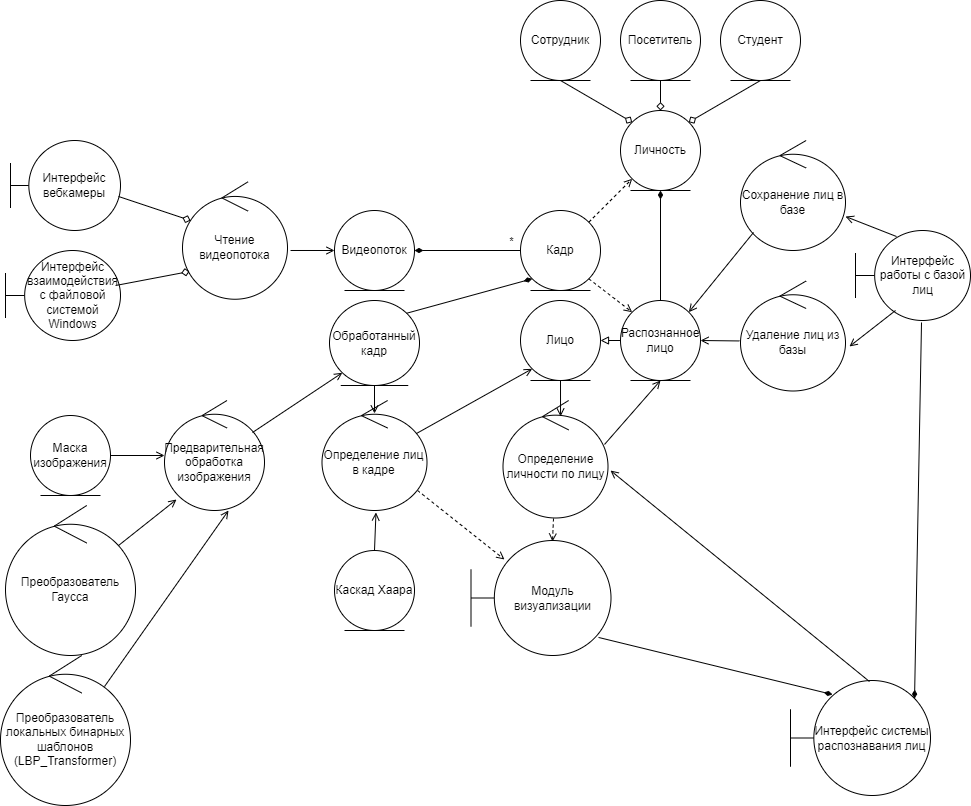

The diagram above was exported from draw.io. Its source (the exported page's mxGraphModel, read from the mxfile embedded in the PNG):
<mxGraphModel dx="3194" dy="2411" grid="1" gridSize="10" guides="1" tooltips="1" connect="1" arrows="1" fold="1" page="1" pageScale="1" pageWidth="827" pageHeight="1169" math="0" shadow="0">
  <root>
    <mxCell id="vtreF4qN5yqKiCPXSDTz-0" />
    <mxCell id="vtreF4qN5yqKiCPXSDTz-1" parent="vtreF4qN5yqKiCPXSDTz-0" />
    <mxCell id="vtreF4qN5yqKiCPXSDTz-44" value="Чтение видеопотока" style="ellipse;shape=umlControl;whiteSpace=wrap;html=1;strokeColor=default;" vertex="1" parent="vtreF4qN5yqKiCPXSDTz-1">
      <mxGeometry x="112" y="101.25" width="105" height="117.5" as="geometry" />
    </mxCell>
    <mxCell id="vtreF4qN5yqKiCPXSDTz-8" value="Интерфейс вебкамеры" style="shape=umlBoundary;whiteSpace=wrap;html=1;" vertex="1" parent="vtreF4qN5yqKiCPXSDTz-1">
      <mxGeometry x="-60" y="60" width="110" height="90" as="geometry" />
    </mxCell>
    <mxCell id="vtreF4qN5yqKiCPXSDTz-9" value="Интерфейс взаимодействия с файловой системой Windows" style="shape=umlBoundary;whiteSpace=wrap;html=1;" vertex="1" parent="vtreF4qN5yqKiCPXSDTz-1">
      <mxGeometry x="-65" y="170" width="115" height="90" as="geometry" />
    </mxCell>
    <mxCell id="vtreF4qN5yqKiCPXSDTz-32" style="edgeStyle=none;rounded=0;orthogonalLoop=1;jettySize=auto;html=1;exitX=0;exitY=0.5;exitDx=0;exitDy=0;entryX=1;entryY=0.5;entryDx=0;entryDy=0;endArrow=block;endFill=0;" edge="1" parent="vtreF4qN5yqKiCPXSDTz-1" source="vtreF4qN5yqKiCPXSDTz-12" target="vtreF4qN5yqKiCPXSDTz-13">
      <mxGeometry relative="1" as="geometry" />
    </mxCell>
    <mxCell id="vtreF4qN5yqKiCPXSDTz-12" value="Распознанное лицо" style="ellipse;shape=umlEntity;whiteSpace=wrap;html=1;" vertex="1" parent="vtreF4qN5yqKiCPXSDTz-1">
      <mxGeometry x="550" y="220" width="80" height="80" as="geometry" />
    </mxCell>
    <mxCell id="vtreF4qN5yqKiCPXSDTz-13" value="Лицо" style="ellipse;shape=umlEntity;whiteSpace=wrap;html=1;" vertex="1" parent="vtreF4qN5yqKiCPXSDTz-1">
      <mxGeometry x="450" y="220" width="80" height="80" as="geometry" />
    </mxCell>
    <mxCell id="vtreF4qN5yqKiCPXSDTz-14" value="Каскад Хаара" style="ellipse;shape=umlEntity;whiteSpace=wrap;html=1;" vertex="1" parent="vtreF4qN5yqKiCPXSDTz-1">
      <mxGeometry x="264" y="470" width="80" height="80" as="geometry" />
    </mxCell>
    <mxCell id="vtreF4qN5yqKiCPXSDTz-15" value="Маска изображения" style="ellipse;shape=umlEntity;whiteSpace=wrap;html=1;" vertex="1" parent="vtreF4qN5yqKiCPXSDTz-1">
      <mxGeometry x="-40" y="335" width="80" height="80" as="geometry" />
    </mxCell>
    <mxCell id="vtreF4qN5yqKiCPXSDTz-27" style="edgeStyle=none;rounded=0;orthogonalLoop=1;jettySize=auto;html=1;entryX=0;entryY=0;entryDx=0;entryDy=0;endArrow=diamond;endFill=0;exitX=0.5;exitY=1;exitDx=0;exitDy=0;" edge="1" parent="vtreF4qN5yqKiCPXSDTz-1" source="vtreF4qN5yqKiCPXSDTz-17" target="vtreF4qN5yqKiCPXSDTz-16">
      <mxGeometry relative="1" as="geometry">
        <mxPoint x="470" y="40" as="sourcePoint" />
      </mxGeometry>
    </mxCell>
    <mxCell id="vtreF4qN5yqKiCPXSDTz-16" value="Личность" style="ellipse;shape=umlEntity;whiteSpace=wrap;html=1;" vertex="1" parent="vtreF4qN5yqKiCPXSDTz-1">
      <mxGeometry x="550" y="30" width="80" height="80" as="geometry" />
    </mxCell>
    <mxCell id="vtreF4qN5yqKiCPXSDTz-17" value="Сотрудник" style="ellipse;shape=umlEntity;whiteSpace=wrap;html=1;" vertex="1" parent="vtreF4qN5yqKiCPXSDTz-1">
      <mxGeometry x="450" y="-80" width="80" height="80" as="geometry" />
    </mxCell>
    <mxCell id="vtreF4qN5yqKiCPXSDTz-18" value="Студент" style="ellipse;shape=umlEntity;whiteSpace=wrap;html=1;" vertex="1" parent="vtreF4qN5yqKiCPXSDTz-1">
      <mxGeometry x="650" y="-80" width="80" height="80" as="geometry" />
    </mxCell>
    <mxCell id="vtreF4qN5yqKiCPXSDTz-20" value="Интерфейс системы распознавания лиц" style="shape=umlBoundary;whiteSpace=wrap;html=1;" vertex="1" parent="vtreF4qN5yqKiCPXSDTz-1">
      <mxGeometry x="720" y="600" width="140" height="115" as="geometry" />
    </mxCell>
    <mxCell id="vtreF4qN5yqKiCPXSDTz-21" value="Модуль визуализации" style="shape=umlBoundary;whiteSpace=wrap;html=1;" vertex="1" parent="vtreF4qN5yqKiCPXSDTz-1">
      <mxGeometry x="400.5" y="460" width="140" height="115" as="geometry" />
    </mxCell>
    <mxCell id="vtreF4qN5yqKiCPXSDTz-23" value="Преобразователь локальных бинарных шаблонов (LBP_Transformer)" style="ellipse;shape=umlControl;whiteSpace=wrap;html=1;strokeColor=default;" vertex="1" parent="vtreF4qN5yqKiCPXSDTz-1">
      <mxGeometry x="-70" y="575" width="130" height="150" as="geometry" />
    </mxCell>
    <mxCell id="vtreF4qN5yqKiCPXSDTz-24" value="Определение лиц в кадре" style="ellipse;shape=umlControl;whiteSpace=wrap;html=1;strokeColor=default;" vertex="1" parent="vtreF4qN5yqKiCPXSDTz-1">
      <mxGeometry x="251.5" y="320" width="105" height="110" as="geometry" />
    </mxCell>
    <mxCell id="vtreF4qN5yqKiCPXSDTz-25" value="Определение личности по лицу" style="ellipse;shape=umlControl;whiteSpace=wrap;html=1;strokeColor=default;" vertex="1" parent="vtreF4qN5yqKiCPXSDTz-1">
      <mxGeometry x="432.5" y="320" width="105" height="117.5" as="geometry" />
    </mxCell>
    <mxCell id="vtreF4qN5yqKiCPXSDTz-26" value="Видеопоток" style="ellipse;shape=umlEntity;whiteSpace=wrap;html=1;" vertex="1" parent="vtreF4qN5yqKiCPXSDTz-1">
      <mxGeometry x="264" y="130" width="80" height="80" as="geometry" />
    </mxCell>
    <mxCell id="vtreF4qN5yqKiCPXSDTz-28" style="edgeStyle=none;rounded=0;orthogonalLoop=1;jettySize=auto;html=1;entryX=1;entryY=0;entryDx=0;entryDy=0;endArrow=diamond;endFill=0;exitX=0.5;exitY=1;exitDx=0;exitDy=0;" edge="1" parent="vtreF4qN5yqKiCPXSDTz-1" source="vtreF4qN5yqKiCPXSDTz-18" target="vtreF4qN5yqKiCPXSDTz-16">
      <mxGeometry relative="1" as="geometry">
        <mxPoint x="680" y="50" as="sourcePoint" />
        <mxPoint x="548.2842712474617" y="-11.715728752538325" as="targetPoint" />
      </mxGeometry>
    </mxCell>
    <mxCell id="vtreF4qN5yqKiCPXSDTz-29" value="Посетитель" style="ellipse;shape=umlEntity;whiteSpace=wrap;html=1;" vertex="1" parent="vtreF4qN5yqKiCPXSDTz-1">
      <mxGeometry x="550" y="-80" width="80" height="80" as="geometry" />
    </mxCell>
    <mxCell id="vtreF4qN5yqKiCPXSDTz-30" style="edgeStyle=none;rounded=0;orthogonalLoop=1;jettySize=auto;html=1;entryX=0.5;entryY=0;entryDx=0;entryDy=0;endArrow=diamond;endFill=0;exitX=0.5;exitY=1;exitDx=0;exitDy=0;" edge="1" parent="vtreF4qN5yqKiCPXSDTz-1" source="vtreF4qN5yqKiCPXSDTz-29" target="vtreF4qN5yqKiCPXSDTz-16">
      <mxGeometry relative="1" as="geometry">
        <mxPoint x="630" y="20" as="sourcePoint" />
        <mxPoint x="671.7157287525383" y="-1.71572875253878" as="targetPoint" />
      </mxGeometry>
    </mxCell>
    <mxCell id="vtreF4qN5yqKiCPXSDTz-33" value="Кадр" style="ellipse;shape=umlEntity;whiteSpace=wrap;html=1;" vertex="1" parent="vtreF4qN5yqKiCPXSDTz-1">
      <mxGeometry x="450" y="130" width="80" height="80" as="geometry" />
    </mxCell>
    <mxCell id="vtreF4qN5yqKiCPXSDTz-34" style="edgeStyle=none;rounded=0;orthogonalLoop=1;jettySize=auto;html=1;exitX=0;exitY=0.5;exitDx=0;exitDy=0;endArrow=diamondThin;endFill=1;entryX=1;entryY=0.5;entryDx=0;entryDy=0;" edge="1" parent="vtreF4qN5yqKiCPXSDTz-1" source="vtreF4qN5yqKiCPXSDTz-33" target="vtreF4qN5yqKiCPXSDTz-26">
      <mxGeometry relative="1" as="geometry">
        <mxPoint x="446.56427124746165" y="26.564271247461676" as="sourcePoint" />
        <mxPoint x="430" y="120" as="targetPoint" />
      </mxGeometry>
    </mxCell>
    <mxCell id="vtreF4qN5yqKiCPXSDTz-39" value="*" style="edgeLabel;html=1;align=center;verticalAlign=middle;resizable=0;points=[];" vertex="1" connectable="0" parent="vtreF4qN5yqKiCPXSDTz-34">
      <mxGeometry x="-0.309" relative="1" as="geometry">
        <mxPoint x="27" y="-10" as="offset" />
      </mxGeometry>
    </mxCell>
    <mxCell id="vtreF4qN5yqKiCPXSDTz-35" style="edgeStyle=none;rounded=0;orthogonalLoop=1;jettySize=auto;html=1;exitX=1;exitY=1;exitDx=0;exitDy=0;entryX=0;entryY=0;entryDx=0;entryDy=0;endArrow=open;endFill=0;dashed=1;" edge="1" parent="vtreF4qN5yqKiCPXSDTz-1" source="vtreF4qN5yqKiCPXSDTz-33" target="vtreF4qN5yqKiCPXSDTz-12">
      <mxGeometry relative="1" as="geometry">
        <mxPoint x="628.2842712474617" y="241.71572875253787" as="sourcePoint" />
        <mxPoint x="671.7157287525383" y="198.28427124746122" as="targetPoint" />
      </mxGeometry>
    </mxCell>
    <mxCell id="vtreF4qN5yqKiCPXSDTz-36" style="edgeStyle=none;rounded=0;orthogonalLoop=1;jettySize=auto;html=1;exitX=1;exitY=0;exitDx=0;exitDy=0;entryX=0;entryY=1;entryDx=0;entryDy=0;endArrow=open;endFill=0;dashed=1;" edge="1" parent="vtreF4qN5yqKiCPXSDTz-1" source="vtreF4qN5yqKiCPXSDTz-33" target="vtreF4qN5yqKiCPXSDTz-16">
      <mxGeometry relative="1" as="geometry">
        <mxPoint x="488.28427124745303" y="208.28427124745303" as="sourcePoint" />
        <mxPoint x="571.7157287525383" y="241.71572875253833" as="targetPoint" />
      </mxGeometry>
    </mxCell>
    <mxCell id="vtreF4qN5yqKiCPXSDTz-37" value="Предварительная обработка изображения" style="ellipse;shape=umlControl;whiteSpace=wrap;html=1;strokeColor=default;" vertex="1" parent="vtreF4qN5yqKiCPXSDTz-1">
      <mxGeometry x="94" y="320" width="100" height="110" as="geometry" />
    </mxCell>
    <mxCell id="vtreF4qN5yqKiCPXSDTz-40" value="Преобразователь Гаусса" style="ellipse;shape=umlControl;whiteSpace=wrap;html=1;strokeColor=default;" vertex="1" parent="vtreF4qN5yqKiCPXSDTz-1">
      <mxGeometry x="-65" y="425" width="130" height="150" as="geometry" />
    </mxCell>
    <mxCell id="vtreF4qN5yqKiCPXSDTz-42" style="edgeStyle=none;rounded=0;orthogonalLoop=1;jettySize=auto;html=1;endArrow=diamond;endFill=0;exitX=0.982;exitY=0.622;exitDx=0;exitDy=0;exitPerimeter=0;" edge="1" parent="vtreF4qN5yqKiCPXSDTz-1" source="vtreF4qN5yqKiCPXSDTz-8">
      <mxGeometry relative="1" as="geometry">
        <mxPoint x="60" y="100" as="sourcePoint" />
        <mxPoint x="120" y="140" as="targetPoint" />
      </mxGeometry>
    </mxCell>
    <mxCell id="vtreF4qN5yqKiCPXSDTz-43" style="edgeStyle=none;rounded=0;orthogonalLoop=1;jettySize=auto;html=1;entryX=0.264;entryY=0.844;entryDx=0;entryDy=0;endArrow=diamond;endFill=0;entryPerimeter=0;exitX=0.957;exitY=0.389;exitDx=0;exitDy=0;exitPerimeter=0;" edge="1" parent="vtreF4qN5yqKiCPXSDTz-1" source="vtreF4qN5yqKiCPXSDTz-9">
      <mxGeometry relative="1" as="geometry">
        <mxPoint x="70" y="210" as="sourcePoint" />
        <mxPoint x="119.03999999999996" y="190.96000000000004" as="targetPoint" />
      </mxGeometry>
    </mxCell>
    <mxCell id="vtreF4qN5yqKiCPXSDTz-45" style="edgeStyle=none;rounded=0;orthogonalLoop=1;jettySize=auto;html=1;exitX=1.029;exitY=0.585;exitDx=0;exitDy=0;entryX=0;entryY=0.5;entryDx=0;entryDy=0;endArrow=open;endFill=0;exitPerimeter=0;" edge="1" parent="vtreF4qN5yqKiCPXSDTz-1" source="vtreF4qN5yqKiCPXSDTz-44" target="vtreF4qN5yqKiCPXSDTz-26">
      <mxGeometry relative="1" as="geometry">
        <mxPoint x="392.00427124746216" y="274.99572875253784" as="sourcePoint" />
        <mxPoint x="435.4357287525379" y="231.56427124746213" as="targetPoint" />
      </mxGeometry>
    </mxCell>
    <mxCell id="vtreF4qN5yqKiCPXSDTz-47" style="edgeStyle=none;rounded=0;orthogonalLoop=1;jettySize=auto;html=1;exitX=1;exitY=0.5;exitDx=0;exitDy=0;endArrow=open;endFill=0;" edge="1" parent="vtreF4qN5yqKiCPXSDTz-1" source="vtreF4qN5yqKiCPXSDTz-15" target="vtreF4qN5yqKiCPXSDTz-37">
      <mxGeometry relative="1" as="geometry">
        <mxPoint x="230.04500000000007" y="289.9975000000002" as="sourcePoint" />
        <mxPoint x="274" y="290.01" as="targetPoint" />
      </mxGeometry>
    </mxCell>
    <mxCell id="vtreF4qN5yqKiCPXSDTz-48" style="edgeStyle=none;rounded=0;orthogonalLoop=1;jettySize=auto;html=1;endArrow=open;endFill=0;entryX=0.64;entryY=1;entryDx=0;entryDy=0;entryPerimeter=0;exitX=0.8;exitY=0.207;exitDx=0;exitDy=0;exitPerimeter=0;" edge="1" parent="vtreF4qN5yqKiCPXSDTz-1" source="vtreF4qN5yqKiCPXSDTz-23" target="vtreF4qN5yqKiCPXSDTz-37">
      <mxGeometry relative="1" as="geometry">
        <mxPoint x="274" y="385" as="sourcePoint" />
        <mxPoint x="204" y="385" as="targetPoint" />
      </mxGeometry>
    </mxCell>
    <mxCell id="vtreF4qN5yqKiCPXSDTz-49" style="edgeStyle=none;rounded=0;orthogonalLoop=1;jettySize=auto;html=1;exitX=0.869;exitY=0.267;exitDx=0;exitDy=0;endArrow=open;endFill=0;exitPerimeter=0;entryX=0.12;entryY=0.9;entryDx=0;entryDy=0;entryPerimeter=0;" edge="1" parent="vtreF4qN5yqKiCPXSDTz-1" source="vtreF4qN5yqKiCPXSDTz-40" target="vtreF4qN5yqKiCPXSDTz-37">
      <mxGeometry relative="1" as="geometry">
        <mxPoint x="185.98999999999978" y="512.9499999999998" as="sourcePoint" />
        <mxPoint x="168" y="440" as="targetPoint" />
      </mxGeometry>
    </mxCell>
    <mxCell id="vtreF4qN5yqKiCPXSDTz-50" style="edgeStyle=none;rounded=0;orthogonalLoop=1;jettySize=auto;html=1;exitX=0.5;exitY=0;exitDx=0;exitDy=0;endArrow=open;endFill=0;entryX=0.514;entryY=1.018;entryDx=0;entryDy=0;entryPerimeter=0;" edge="1" parent="vtreF4qN5yqKiCPXSDTz-1" source="vtreF4qN5yqKiCPXSDTz-14" target="vtreF4qN5yqKiCPXSDTz-24">
      <mxGeometry relative="1" as="geometry">
        <mxPoint x="540" y="625" as="sourcePoint" />
        <mxPoint x="470" y="625" as="targetPoint" />
      </mxGeometry>
    </mxCell>
    <mxCell id="vtreF4qN5yqKiCPXSDTz-51" value="Обработанный кадр" style="ellipse;shape=umlEntity;whiteSpace=wrap;html=1;" vertex="1" parent="vtreF4qN5yqKiCPXSDTz-1">
      <mxGeometry x="259" y="220" width="90" height="85" as="geometry" />
    </mxCell>
    <mxCell id="vtreF4qN5yqKiCPXSDTz-52" style="edgeStyle=none;rounded=0;orthogonalLoop=1;jettySize=auto;html=1;exitX=1;exitY=0;exitDx=0;exitDy=0;endArrow=diamondThin;endFill=1;entryX=0;entryY=1;entryDx=0;entryDy=0;" edge="1" parent="vtreF4qN5yqKiCPXSDTz-1" source="vtreF4qN5yqKiCPXSDTz-51" target="vtreF4qN5yqKiCPXSDTz-33">
      <mxGeometry relative="1" as="geometry">
        <mxPoint x="721.7157287525379" y="241.71572875253787" as="sourcePoint" />
        <mxPoint x="628.2842712474621" y="108.28427124746213" as="targetPoint" />
      </mxGeometry>
    </mxCell>
    <mxCell id="vtreF4qN5yqKiCPXSDTz-53" style="edgeStyle=none;rounded=0;orthogonalLoop=1;jettySize=auto;html=1;exitX=0.88;exitY=0.291;exitDx=0;exitDy=0;endArrow=open;endFill=0;exitPerimeter=0;entryX=0;entryY=1;entryDx=0;entryDy=0;" edge="1" parent="vtreF4qN5yqKiCPXSDTz-1" source="vtreF4qN5yqKiCPXSDTz-37" target="vtreF4qN5yqKiCPXSDTz-51">
      <mxGeometry relative="1" as="geometry">
        <mxPoint x="83.96000000000004" y="511" as="sourcePoint" />
        <mxPoint x="128" y="437.0300000000002" as="targetPoint" />
      </mxGeometry>
    </mxCell>
    <mxCell id="vtreF4qN5yqKiCPXSDTz-54" value="Сохранение лиц в базе" style="ellipse;shape=umlControl;whiteSpace=wrap;html=1;strokeColor=default;" vertex="1" parent="vtreF4qN5yqKiCPXSDTz-1">
      <mxGeometry x="670" y="60" width="105" height="110" as="geometry" />
    </mxCell>
    <mxCell id="vtreF4qN5yqKiCPXSDTz-55" value="Удаление лиц из базы" style="ellipse;shape=umlControl;whiteSpace=wrap;html=1;strokeColor=default;" vertex="1" parent="vtreF4qN5yqKiCPXSDTz-1">
      <mxGeometry x="670" y="200.5" width="105" height="110" as="geometry" />
    </mxCell>
    <mxCell id="vtreF4qN5yqKiCPXSDTz-56" value="Интерфейс работы с базой лиц" style="shape=umlBoundary;whiteSpace=wrap;html=1;" vertex="1" parent="vtreF4qN5yqKiCPXSDTz-1">
      <mxGeometry x="785" y="150" width="115" height="90" as="geometry" />
    </mxCell>
    <mxCell id="vtreF4qN5yqKiCPXSDTz-60" style="edgeStyle=none;rounded=0;orthogonalLoop=1;jettySize=auto;html=1;exitX=0.5;exitY=1;exitDx=0;exitDy=0;endArrow=open;endFill=0;entryX=0.5;entryY=0.118;entryDx=0;entryDy=0;entryPerimeter=0;" edge="1" parent="vtreF4qN5yqKiCPXSDTz-1" source="vtreF4qN5yqKiCPXSDTz-51" target="vtreF4qN5yqKiCPXSDTz-24">
      <mxGeometry relative="1" as="geometry">
        <mxPoint x="192" y="362.0100000000002" as="sourcePoint" />
        <mxPoint x="281.9924723072281" y="302.3736925132539" as="targetPoint" />
      </mxGeometry>
    </mxCell>
    <mxCell id="vtreF4qN5yqKiCPXSDTz-61" style="edgeStyle=none;rounded=0;orthogonalLoop=1;jettySize=auto;html=1;exitX=0.5;exitY=0;exitDx=0;exitDy=0;endArrow=diamondThin;endFill=1;entryX=0.5;entryY=1;entryDx=0;entryDy=0;" edge="1" parent="vtreF4qN5yqKiCPXSDTz-1" source="vtreF4qN5yqKiCPXSDTz-12" target="vtreF4qN5yqKiCPXSDTz-16">
      <mxGeometry relative="1" as="geometry">
        <mxPoint x="721.7157287525379" y="241.71572875253787" as="sourcePoint" />
        <mxPoint x="628.2842712474621" y="108.28427124746213" as="targetPoint" />
      </mxGeometry>
    </mxCell>
    <mxCell id="vtreF4qN5yqKiCPXSDTz-62" style="edgeStyle=none;rounded=0;orthogonalLoop=1;jettySize=auto;html=1;exitX=0.9;exitY=0.3;exitDx=0;exitDy=0;endArrow=open;endFill=0;exitPerimeter=0;entryX=0;entryY=1;entryDx=0;entryDy=0;" edge="1" parent="vtreF4qN5yqKiCPXSDTz-1" source="vtreF4qN5yqKiCPXSDTz-24" target="vtreF4qN5yqKiCPXSDTz-13">
      <mxGeometry relative="1" as="geometry">
        <mxPoint x="192" y="362.0100000000002" as="sourcePoint" />
        <mxPoint x="281.9924723072281" y="302.3736925132539" as="targetPoint" />
      </mxGeometry>
    </mxCell>
    <mxCell id="vtreF4qN5yqKiCPXSDTz-63" style="edgeStyle=none;rounded=0;orthogonalLoop=1;jettySize=auto;html=1;exitX=0.5;exitY=1;exitDx=0;exitDy=0;endArrow=open;endFill=0;entryX=0.548;entryY=0.136;entryDx=0;entryDy=0;entryPerimeter=0;" edge="1" parent="vtreF4qN5yqKiCPXSDTz-1" source="vtreF4qN5yqKiCPXSDTz-13" target="vtreF4qN5yqKiCPXSDTz-25">
      <mxGeometry relative="1" as="geometry">
        <mxPoint x="356" y="363" as="sourcePoint" />
        <mxPoint x="471.71572875253787" y="298.28427124746213" as="targetPoint" />
      </mxGeometry>
    </mxCell>
    <mxCell id="vtreF4qN5yqKiCPXSDTz-64" style="edgeStyle=none;rounded=0;orthogonalLoop=1;jettySize=auto;html=1;exitX=0.967;exitY=0.374;exitDx=0;exitDy=0;endArrow=open;endFill=0;exitPerimeter=0;entryX=0.5;entryY=1;entryDx=0;entryDy=0;" edge="1" parent="vtreF4qN5yqKiCPXSDTz-1" source="vtreF4qN5yqKiCPXSDTz-25" target="vtreF4qN5yqKiCPXSDTz-12">
      <mxGeometry relative="1" as="geometry">
        <mxPoint x="356" y="363" as="sourcePoint" />
        <mxPoint x="471.71572875253787" y="298.28427124746213" as="targetPoint" />
      </mxGeometry>
    </mxCell>
    <mxCell id="vtreF4qN5yqKiCPXSDTz-65" style="edgeStyle=none;rounded=0;orthogonalLoop=1;jettySize=auto;html=1;exitX=0.124;exitY=0.836;exitDx=0;exitDy=0;endArrow=open;endFill=0;exitPerimeter=0;entryX=1;entryY=0;entryDx=0;entryDy=0;" edge="1" parent="vtreF4qN5yqKiCPXSDTz-1" source="vtreF4qN5yqKiCPXSDTz-54" target="vtreF4qN5yqKiCPXSDTz-12">
      <mxGeometry relative="1" as="geometry">
        <mxPoint x="630.0049999999999" y="179.99500000000018" as="sourcePoint" />
        <mxPoint x="685.97" y="116.05000000000001" as="targetPoint" />
      </mxGeometry>
    </mxCell>
    <mxCell id="vtreF4qN5yqKiCPXSDTz-66" style="edgeStyle=none;rounded=0;orthogonalLoop=1;jettySize=auto;html=1;exitX=-0.01;exitY=0.545;exitDx=0;exitDy=0;endArrow=open;endFill=0;exitPerimeter=0;entryX=1;entryY=0.5;entryDx=0;entryDy=0;" edge="1" parent="vtreF4qN5yqKiCPXSDTz-1" source="vtreF4qN5yqKiCPXSDTz-55" target="vtreF4qN5yqKiCPXSDTz-12">
      <mxGeometry relative="1" as="geometry">
        <mxPoint x="753.02" y="161.96000000000004" as="sourcePoint" />
        <mxPoint x="628.2842712474621" y="241.71572875253787" as="targetPoint" />
      </mxGeometry>
    </mxCell>
    <mxCell id="vtreF4qN5yqKiCPXSDTz-67" style="edgeStyle=none;rounded=0;orthogonalLoop=1;jettySize=auto;html=1;exitX=0.348;exitY=0.889;exitDx=0;exitDy=0;endArrow=open;endFill=0;exitPerimeter=0;entryX=1.038;entryY=0.595;entryDx=0;entryDy=0;entryPerimeter=0;" edge="1" parent="vtreF4qN5yqKiCPXSDTz-1" source="vtreF4qN5yqKiCPXSDTz-56" target="vtreF4qN5yqKiCPXSDTz-55">
      <mxGeometry relative="1" as="geometry">
        <mxPoint x="829.9999999999998" y="319.99999999999983" as="sourcePoint" />
        <mxPoint x="731.05" y="321.55" as="targetPoint" />
      </mxGeometry>
    </mxCell>
    <mxCell id="vtreF4qN5yqKiCPXSDTz-68" style="edgeStyle=none;rounded=0;orthogonalLoop=1;jettySize=auto;html=1;exitX=0.357;exitY=0.067;exitDx=0;exitDy=0;endArrow=open;endFill=0;exitPerimeter=0;entryX=1;entryY=0.691;entryDx=0;entryDy=0;entryPerimeter=0;" edge="1" parent="vtreF4qN5yqKiCPXSDTz-1" source="vtreF4qN5yqKiCPXSDTz-56" target="vtreF4qN5yqKiCPXSDTz-54">
      <mxGeometry relative="1" as="geometry">
        <mxPoint x="880.02" y="240.01000000000022" as="sourcePoint" />
        <mxPoint x="788.9899999999998" y="273.9499999999998" as="targetPoint" />
      </mxGeometry>
    </mxCell>
    <mxCell id="vtreF4qN5yqKiCPXSDTz-69" style="edgeStyle=none;rounded=0;orthogonalLoop=1;jettySize=auto;html=1;exitX=0.574;exitY=1.022;exitDx=0;exitDy=0;endArrow=diamondThin;endFill=1;entryX=0.886;entryY=0.157;entryDx=0;entryDy=0;exitPerimeter=0;entryPerimeter=0;" edge="1" parent="vtreF4qN5yqKiCPXSDTz-1" source="vtreF4qN5yqKiCPXSDTz-56" target="vtreF4qN5yqKiCPXSDTz-20">
      <mxGeometry relative="1" as="geometry">
        <mxPoint x="910" y="433.75" as="sourcePoint" />
        <mxPoint x="910" y="323.75" as="targetPoint" />
      </mxGeometry>
    </mxCell>
    <mxCell id="vtreF4qN5yqKiCPXSDTz-70" style="edgeStyle=none;rounded=0;orthogonalLoop=1;jettySize=auto;html=1;exitX=0.564;exitY=0.009;exitDx=0;exitDy=0;endArrow=open;endFill=0;exitPerimeter=0;entryX=1.024;entryY=0.596;entryDx=0;entryDy=0;entryPerimeter=0;" edge="1" parent="vtreF4qN5yqKiCPXSDTz-1" source="vtreF4qN5yqKiCPXSDTz-20" target="vtreF4qN5yqKiCPXSDTz-25">
      <mxGeometry relative="1" as="geometry">
        <mxPoint x="544.0349999999999" y="373.94500000000016" as="sourcePoint" />
        <mxPoint x="600" y="310" as="targetPoint" />
      </mxGeometry>
    </mxCell>
    <mxCell id="vtreF4qN5yqKiCPXSDTz-72" style="edgeStyle=none;rounded=0;orthogonalLoop=1;jettySize=auto;html=1;exitX=0.91;exitY=0.818;exitDx=0;exitDy=0;entryX=0.239;entryY=0.165;entryDx=0;entryDy=0;endArrow=open;endFill=0;dashed=1;exitPerimeter=0;entryPerimeter=0;" edge="1" parent="vtreF4qN5yqKiCPXSDTz-1" source="vtreF4qN5yqKiCPXSDTz-24" target="vtreF4qN5yqKiCPXSDTz-21">
      <mxGeometry relative="1" as="geometry">
        <mxPoint x="380.00427124746216" y="425.00427124746216" as="sourcePoint" />
        <mxPoint x="423.4357287525379" y="458.4357287525379" as="targetPoint" />
      </mxGeometry>
    </mxCell>
    <mxCell id="vtreF4qN5yqKiCPXSDTz-73" style="edgeStyle=none;rounded=0;orthogonalLoop=1;jettySize=auto;html=1;exitX=0.481;exitY=1.004;exitDx=0;exitDy=0;entryX=0.582;entryY=0.009;entryDx=0;entryDy=0;endArrow=open;endFill=0;dashed=1;exitPerimeter=0;entryPerimeter=0;" edge="1" parent="vtreF4qN5yqKiCPXSDTz-1" source="vtreF4qN5yqKiCPXSDTz-25" target="vtreF4qN5yqKiCPXSDTz-21">
      <mxGeometry relative="1" as="geometry">
        <mxPoint x="357.0500000000002" y="419.98" as="sourcePoint" />
        <mxPoint x="443.96000000000004" y="488.9749999999999" as="targetPoint" />
      </mxGeometry>
    </mxCell>
    <mxCell id="vtreF4qN5yqKiCPXSDTz-74" style="edgeStyle=none;rounded=0;orthogonalLoop=1;jettySize=auto;html=1;exitX=0.911;exitY=0.843;exitDx=0;exitDy=0;endArrow=diamondThin;endFill=1;entryX=0.3;entryY=0.122;entryDx=0;entryDy=0;exitPerimeter=0;entryPerimeter=0;" edge="1" parent="vtreF4qN5yqKiCPXSDTz-1" source="vtreF4qN5yqKiCPXSDTz-21" target="vtreF4qN5yqKiCPXSDTz-20">
      <mxGeometry relative="1" as="geometry">
        <mxPoint x="861.0100000000002" y="251.98000000000002" as="sourcePoint" />
        <mxPoint x="769.04" y="628.0549999999998" as="targetPoint" />
      </mxGeometry>
    </mxCell>
  </root>
</mxGraphModel>